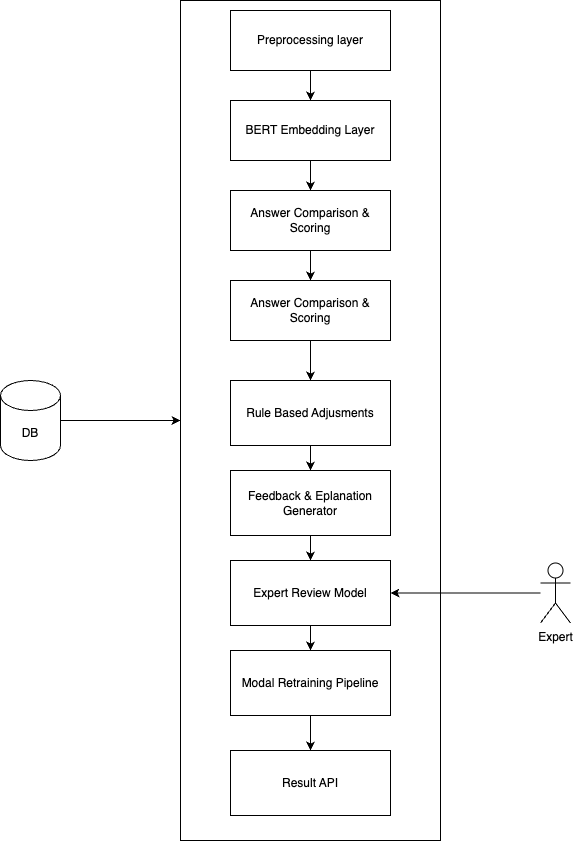

The diagram above was exported from draw.io. Its source (the exported page's mxGraphModel, read from the mxfile embedded in the PNG):
<mxGraphModel dx="1010" dy="1839" grid="1" gridSize="10" guides="1" tooltips="1" connect="1" arrows="1" fold="1" page="1" pageScale="1" pageWidth="827" pageHeight="1169" math="0" shadow="0">
  <root>
    <mxCell id="0" />
    <mxCell id="1" parent="0" />
    <mxCell id="5esAymVDz7SLtVdXf3_2-4" value="" style="edgeStyle=orthogonalEdgeStyle;rounded=0;orthogonalLoop=1;jettySize=auto;html=1;" edge="1" parent="1" source="5esAymVDz7SLtVdXf3_2-2" target="5esAymVDz7SLtVdXf3_2-3">
      <mxGeometry relative="1" as="geometry" />
    </mxCell>
    <mxCell id="5esAymVDz7SLtVdXf3_2-2" value="DB" style="shape=cylinder3;whiteSpace=wrap;html=1;boundedLbl=1;backgroundOutline=1;size=15;" vertex="1" parent="1">
      <mxGeometry x="360" y="340" width="60" height="80" as="geometry" />
    </mxCell>
    <mxCell id="5esAymVDz7SLtVdXf3_2-3" value="" style="whiteSpace=wrap;html=1;" vertex="1" parent="1">
      <mxGeometry x="540" y="-40" width="260" height="840" as="geometry" />
    </mxCell>
    <mxCell id="5esAymVDz7SLtVdXf3_2-8" value="" style="edgeStyle=orthogonalEdgeStyle;rounded=0;orthogonalLoop=1;jettySize=auto;html=1;" edge="1" parent="1" source="5esAymVDz7SLtVdXf3_2-6" target="5esAymVDz7SLtVdXf3_2-7">
      <mxGeometry relative="1" as="geometry" />
    </mxCell>
    <mxCell id="5esAymVDz7SLtVdXf3_2-6" value="Preprocessing layer" style="rounded=0;whiteSpace=wrap;html=1;" vertex="1" parent="1">
      <mxGeometry x="590" y="-30" width="160" height="60" as="geometry" />
    </mxCell>
    <mxCell id="5esAymVDz7SLtVdXf3_2-10" value="" style="edgeStyle=orthogonalEdgeStyle;rounded=0;orthogonalLoop=1;jettySize=auto;html=1;" edge="1" parent="1" source="5esAymVDz7SLtVdXf3_2-7" target="5esAymVDz7SLtVdXf3_2-9">
      <mxGeometry relative="1" as="geometry" />
    </mxCell>
    <mxCell id="5esAymVDz7SLtVdXf3_2-7" value="BERT Embedding Layer" style="rounded=0;whiteSpace=wrap;html=1;" vertex="1" parent="1">
      <mxGeometry x="590" y="60" width="160" height="60" as="geometry" />
    </mxCell>
    <mxCell id="5esAymVDz7SLtVdXf3_2-12" value="" style="edgeStyle=orthogonalEdgeStyle;rounded=0;orthogonalLoop=1;jettySize=auto;html=1;" edge="1" parent="1" source="5esAymVDz7SLtVdXf3_2-9" target="5esAymVDz7SLtVdXf3_2-11">
      <mxGeometry relative="1" as="geometry" />
    </mxCell>
    <mxCell id="5esAymVDz7SLtVdXf3_2-9" value="Answer Comparison &amp;amp; Scoring" style="rounded=0;whiteSpace=wrap;html=1;" vertex="1" parent="1">
      <mxGeometry x="590" y="150" width="160" height="60" as="geometry" />
    </mxCell>
    <mxCell id="5esAymVDz7SLtVdXf3_2-14" value="" style="edgeStyle=orthogonalEdgeStyle;rounded=0;orthogonalLoop=1;jettySize=auto;html=1;" edge="1" parent="1" source="5esAymVDz7SLtVdXf3_2-11" target="5esAymVDz7SLtVdXf3_2-13">
      <mxGeometry relative="1" as="geometry" />
    </mxCell>
    <mxCell id="5esAymVDz7SLtVdXf3_2-11" value="Answer Comparison &amp;amp; Scoring" style="rounded=0;whiteSpace=wrap;html=1;" vertex="1" parent="1">
      <mxGeometry x="590" y="240" width="160" height="60" as="geometry" />
    </mxCell>
    <mxCell id="5esAymVDz7SLtVdXf3_2-16" value="" style="edgeStyle=orthogonalEdgeStyle;rounded=0;orthogonalLoop=1;jettySize=auto;html=1;" edge="1" parent="1" source="5esAymVDz7SLtVdXf3_2-13" target="5esAymVDz7SLtVdXf3_2-15">
      <mxGeometry relative="1" as="geometry" />
    </mxCell>
    <mxCell id="5esAymVDz7SLtVdXf3_2-13" value="Rule Based Adjusments" style="rounded=0;whiteSpace=wrap;html=1;" vertex="1" parent="1">
      <mxGeometry x="590" y="340" width="160" height="65" as="geometry" />
    </mxCell>
    <mxCell id="5esAymVDz7SLtVdXf3_2-18" value="" style="edgeStyle=orthogonalEdgeStyle;rounded=0;orthogonalLoop=1;jettySize=auto;html=1;" edge="1" parent="1" source="5esAymVDz7SLtVdXf3_2-15" target="5esAymVDz7SLtVdXf3_2-17">
      <mxGeometry relative="1" as="geometry" />
    </mxCell>
    <mxCell id="5esAymVDz7SLtVdXf3_2-15" value="Feedback &amp;amp; Eplanation Generator" style="rounded=0;whiteSpace=wrap;html=1;" vertex="1" parent="1">
      <mxGeometry x="590" y="430" width="160" height="65" as="geometry" />
    </mxCell>
    <mxCell id="5esAymVDz7SLtVdXf3_2-20" value="" style="edgeStyle=orthogonalEdgeStyle;rounded=0;orthogonalLoop=1;jettySize=auto;html=1;" edge="1" parent="1" source="5esAymVDz7SLtVdXf3_2-17" target="5esAymVDz7SLtVdXf3_2-19">
      <mxGeometry relative="1" as="geometry" />
    </mxCell>
    <mxCell id="5esAymVDz7SLtVdXf3_2-17" value="Expert Review Model" style="rounded=0;whiteSpace=wrap;html=1;" vertex="1" parent="1">
      <mxGeometry x="590" y="520" width="160" height="65" as="geometry" />
    </mxCell>
    <mxCell id="5esAymVDz7SLtVdXf3_2-22" value="" style="edgeStyle=orthogonalEdgeStyle;rounded=0;orthogonalLoop=1;jettySize=auto;html=1;" edge="1" parent="1" source="5esAymVDz7SLtVdXf3_2-19" target="5esAymVDz7SLtVdXf3_2-21">
      <mxGeometry relative="1" as="geometry" />
    </mxCell>
    <mxCell id="5esAymVDz7SLtVdXf3_2-19" value="Modal Retraining Pipeline" style="rounded=0;whiteSpace=wrap;html=1;" vertex="1" parent="1">
      <mxGeometry x="590" y="610" width="160" height="65" as="geometry" />
    </mxCell>
    <mxCell id="5esAymVDz7SLtVdXf3_2-21" value="Result API" style="rounded=0;whiteSpace=wrap;html=1;" vertex="1" parent="1">
      <mxGeometry x="590" y="710" width="160" height="65" as="geometry" />
    </mxCell>
    <mxCell id="txSNWaPIU3MpPHUczRo_-2" style="edgeStyle=orthogonalEdgeStyle;rounded=0;orthogonalLoop=1;jettySize=auto;html=1;" edge="1" parent="1" source="txSNWaPIU3MpPHUczRo_-1" target="5esAymVDz7SLtVdXf3_2-17">
      <mxGeometry relative="1" as="geometry" />
    </mxCell>
    <mxCell id="txSNWaPIU3MpPHUczRo_-1" value="Expert&lt;div&gt;&lt;br&gt;&lt;/div&gt;" style="shape=umlActor;verticalLabelPosition=bottom;verticalAlign=top;html=1;outlineConnect=0;" vertex="1" parent="1">
      <mxGeometry x="900" y="522.5" width="30" height="60" as="geometry" />
    </mxCell>
  </root>
</mxGraphModel>